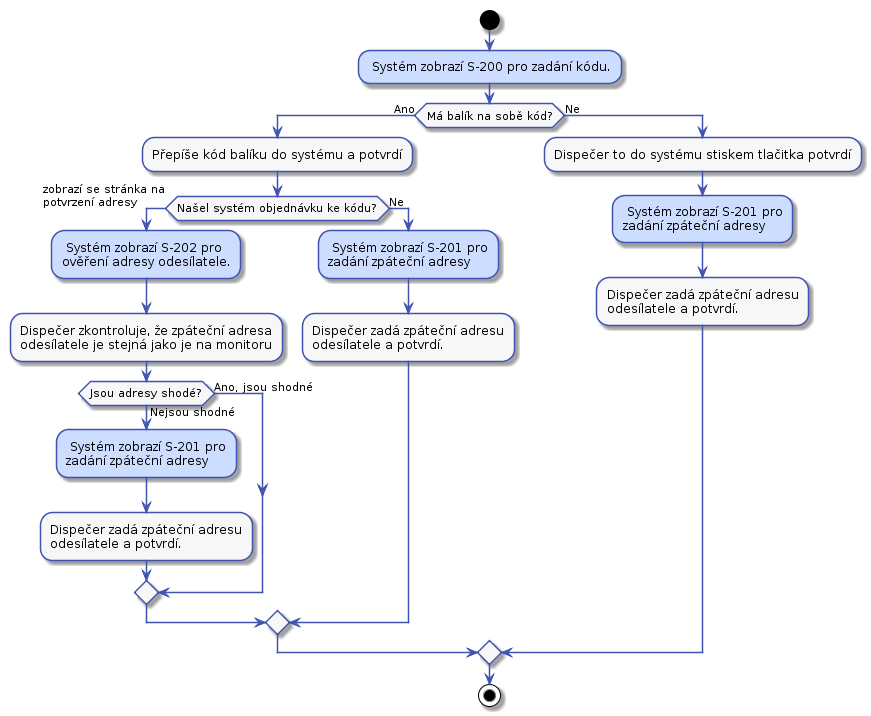

The diagram above was rendered by PlantUML. Its source (embedded in the PNG):
@startuml



skinparam activity {
    BorderColor #4053AF
    ArrowColor #4053AF
    FontName Roboto
    BackgroundColor #F7F7F7
}

skinparam activityDiamond {
    BorderColor #4053AF
    ArrowColor #4053AF
    FontName Roboto
    BackgroundColor #F7F7F7
}

skinparam actor {
    BorderColor #4053AF
    ArrowColor #4053AF
    FontName Roboto
    BackgroundColor #F7F7F7
}

skinparam useCase {
    BorderColor #4053AF
    ArrowColor #4053AF
    FontName Roboto
    BackgroundColor #F7F7F7
}

skinparam state {
    BorderColor #4053AF
    ArrowColor #4053AF
    FontName Roboto
    BackgroundColor #F7F7F7
}

skinparam sequence {
    ParticipantBorderColor #4053AF
    ParticipantBackgroundColor #F7F7F7
}


start
#CDDDFF: Systém zobrazí S-200 pro zadání kódu.;
if (Má balík na sobě kód?) then (Ano)
    :Přepíše kód balíku do systému a potvrdí;
    if (Našel systém objednávku ke kódu?) then (Ano)
        -> zobrazí se stránka na\npotvrzení adresy;
        #CDDDFF: Systém zobrazí S-202 pro
        ověření adresy odesílatele.;
        :Dispečer zkontroluje, že zpáteční adresa
        odesílatele je stejná jako je na monitoru;
        if (Jsou adresy shodé?) then (Ano, jsou shodné)
        else (Nejsou shodné)
            #CDDDFF: Systém zobrazí S-201 pro
            zadání zpáteční adresy ;
            :Dispečer zadá zpáteční adresu
            odesílatele a potvrdí.;
        endif
    else (Ne)
        #CDDDFF: Systém zobrazí S-201 pro
        zadání zpáteční adresy ;
        :Dispečer zadá zpáteční adresu
        odesílatele a potvrdí.;
    endif
else (Ne)
    :Dispečer to do systému stiskem tlačitka potvrdí;
    #CDDDFF: Systém zobrazí S-201 pro
    zadání zpáteční adresy ;
    :Dispečer zadá zpáteční adresu
    odesílatele a potvrdí.;
endif

stop
@enduml